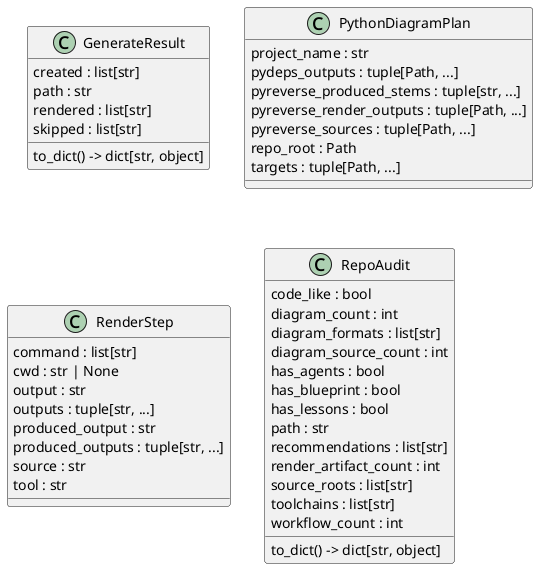

The diagram above was rendered by PlantUML. Its source (embedded in the PNG):
@startuml classes_archility
set namespaceSeparator none
class "GenerateResult" as archility.generate.GenerateResult {
  created : list[str]
  path : str
  rendered : list[str]
  skipped : list[str]
  to_dict() -> dict[str, object]
}
class "PythonDiagramPlan" as archility.render.PythonDiagramPlan {
  project_name : str
  pydeps_outputs : tuple[Path, ...]
  pyreverse_produced_stems : tuple[str, ...]
  pyreverse_render_outputs : tuple[Path, ...]
  pyreverse_sources : tuple[Path, ...]
  repo_root : Path
  targets : tuple[Path, ...]
}
class "RenderStep" as archility.render.RenderStep {
  command : list[str]
  cwd : str | None
  output : str
  outputs : tuple[str, ...]
  produced_output : str
  produced_outputs : tuple[str, ...]
  source : str
  tool : str
}
class "RepoAudit" as archility.audit.RepoAudit {
  code_like : bool
  diagram_count : int
  diagram_formats : list[str]
  diagram_source_count : int
  has_agents : bool
  has_blueprint : bool
  has_lessons : bool
  path : str
  recommendations : list[str]
  render_artifact_count : int
  source_roots : list[str]
  toolchains : list[str]
  workflow_count : int
  to_dict() -> dict[str, object]
}
@enduml